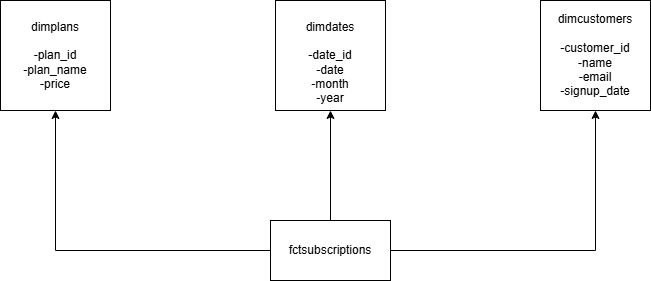

The diagram above was exported from draw.io. Its source (the exported page's mxGraphModel, read from the mxfile embedded in the PNG):
<mxGraphModel dx="860" dy="473" grid="1" gridSize="10" guides="1" tooltips="1" connect="1" arrows="1" fold="1" page="1" pageScale="1" pageWidth="850" pageHeight="1100" math="0" shadow="0">
  <root>
    <mxCell id="0" />
    <mxCell id="1" parent="0" />
    <mxCell id="LW9qQOfqCGpwzYfpEqmz-8" edge="1" parent="1" source="LW9qQOfqCGpwzYfpEqmz-1" style="edgeStyle=orthogonalEdgeStyle;rounded=0;orthogonalLoop=1;jettySize=auto;html=1;entryX=0.5;entryY=1;entryDx=0;entryDy=0;" target="LW9qQOfqCGpwzYfpEqmz-2">
      <mxGeometry relative="1" as="geometry">
        <mxPoint x="160" y="210" as="targetPoint" />
      </mxGeometry>
    </mxCell>
    <mxCell id="LW9qQOfqCGpwzYfpEqmz-9" edge="1" parent="1" source="LW9qQOfqCGpwzYfpEqmz-1" style="edgeStyle=orthogonalEdgeStyle;rounded=0;orthogonalLoop=1;jettySize=auto;html=1;exitX=1;exitY=0.5;exitDx=0;exitDy=0;entryX=0.5;entryY=1;entryDx=0;entryDy=0;" target="LW9qQOfqCGpwzYfpEqmz-4">
      <mxGeometry relative="1" as="geometry" />
    </mxCell>
    <mxCell id="LW9qQOfqCGpwzYfpEqmz-11" edge="1" parent="1" source="LW9qQOfqCGpwzYfpEqmz-1" style="edgeStyle=orthogonalEdgeStyle;rounded=0;orthogonalLoop=1;jettySize=auto;html=1;exitX=0.5;exitY=0;exitDx=0;exitDy=0;" target="LW9qQOfqCGpwzYfpEqmz-3">
      <mxGeometry relative="1" as="geometry" />
    </mxCell>
    <mxCell id="LW9qQOfqCGpwzYfpEqmz-1" parent="1" style="rounded=0;whiteSpace=wrap;html=1;" value="fctsubscriptions" vertex="1">
      <mxGeometry height="60" width="120" x="360" y="300" as="geometry" />
    </mxCell>
    <mxCell id="LW9qQOfqCGpwzYfpEqmz-2" parent="1" style="whiteSpace=wrap;html=1;aspect=fixed;" value="dimplans&lt;div&gt;&lt;br&gt;-plan_id&lt;br&gt;-plan_name&lt;br&gt;-price&lt;/div&gt;" vertex="1">
      <mxGeometry height="110" width="110" x="90" y="80" as="geometry" />
    </mxCell>
    <mxCell id="LW9qQOfqCGpwzYfpEqmz-3" parent="1" style="whiteSpace=wrap;html=1;aspect=fixed;" value="&lt;br&gt;&lt;div&gt;dimdates&lt;br&gt;&lt;br&gt;-date_id&lt;br&gt;-date&lt;br&gt;-month&lt;br&gt;-year&lt;/div&gt;" vertex="1">
      <mxGeometry height="110" width="110" x="365" y="80" as="geometry" />
    </mxCell>
    <mxCell id="LW9qQOfqCGpwzYfpEqmz-4" parent="1" style="whiteSpace=wrap;html=1;aspect=fixed;" value="dimcustomers&lt;div&gt;&lt;br&gt;-customer_id&lt;br&gt;-name&lt;br&gt;-email&lt;br&gt;-signup_date&lt;/div&gt;" vertex="1">
      <mxGeometry height="110" width="110" x="630" y="80" as="geometry" />
    </mxCell>
  </root>
</mxGraphModel>